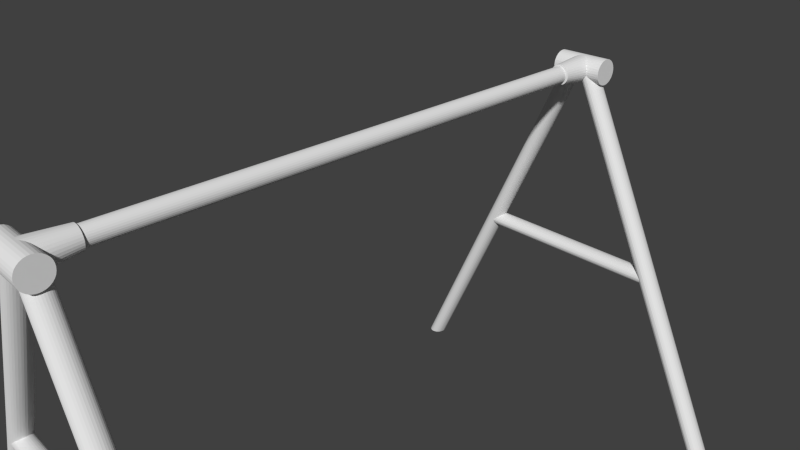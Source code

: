 # Source: swings.blend  (saved by Blender 2.73.0; exported with 4.5.12 LTS)
import bpy
from mathutils import Matrix  # noqa: F401  (used for matrix-valued properties, if any)

bpy.ops.wm.read_factory_settings(use_empty=True)
scene = bpy.context.scene
scene.name = 'Scene'

# ---- collections
col_collection_1 = bpy.data.collections.new('Collection 1'); scene.collection.children.link(col_collection_1)

# ---- world
world_world = bpy.data.worlds.new('World'); scene.world = world_world
world_world.color = (0.05088, 0.05088, 0.05088)
world_world.use_sun_shadow = False
world_world.sun_shadow_jitter_overblur = 0.0
world_world.cycles.sampling_method = 'MANUAL'
world_world.cycles.sample_map_resolution = 256

# ---- cameras
cam_camera = bpy.data.cameras.new('Camera')
cam_camera.clip_end = 100.0
cam_camera.lens = 35.0
cam_camera.sensor_width = 32.0
cam_camera.sensor_height = 18.0
cam_camera.ortho_scale = 7.314
cam_camera.dof.focus_distance = 0.0
cam_camera.dof.aperture_fstop = 128.0

# ---- meshes
me_tee_joint_001 = bpy.data.meshes.new('Tee Joint.001')
me_tee_joint_001.from_pydata([(21.96, -7.072, -2.025), (22.15, -7.091, -2.025), (22.34, -7.148, -2.025), (22.51, -7.241, -2.025), (22.66, -7.365, -2.025), (22.79, -7.516, -2.025), (22.88, -7.689, -2.025), (22.94, -7.877, -2.025), (22.96, -8.072, -2.025), (22.94, -8.267, -2.025), (22.88, -8.455, -2.025), (22.79, -8.628, -2.025), (22.66, -8.779, -2.025), (22.51, -8.903, -2.025), (22.34, -8.996, -2.025), (22.15, -9.053, -2.025), (21.96, -9.072, -2.025), (21.76, -9.053, -2.025), (21.57, -8.996, -2.025), (21.4, -8.903, -2.025), (21.25, -8.779, -2.025), (21.13, -8.628, -2.025), (21.03, -8.455, -2.025), (20.98, -8.267, -2.025), (20.96, -8.072, -2.025), (20.98, -7.877, -2.025), (21.03, -7.689, -2.025), (21.13, -7.516, -2.025), (21.25, -7.365, -2.025), (21.4, -7.241, -2.025), (21.57, -7.148, -2.025), (21.76, -7.091, -2.025), (21.96, -7.072, -1.207e-06), (22.15, -7.091, -1.207e-06), (22.34, -7.148, -1.207e-06), (22.51, -7.241, -1.207e-06), (22.66, -7.365, -1.207e-06), (22.79, -7.516, -1.207e-06), (22.88, -7.689, -1.207e-06), (22.94, -7.877, -1.207e-06), (22.96, -8.072, -1.207e-06), (22.94, -8.267, -1.207e-06), (22.88, -8.455, -1.207e-06), (22.79, -8.628, -1.207e-06), (22.66, -8.779, -1.207e-06), (22.51, -8.903, -1.207e-06), (22.34, -8.996, -1.207e-06), (22.15, -9.053, -1.207e-06), (21.96, -9.072, -1.207e-06), (21.76, -9.053, -0.1951), (21.57, -8.996, -0.3827), (21.4, -8.903, -0.5556), (21.25, -8.779, -0.7071), (21.13, -8.628, -0.8315), (21.03, -8.455, -0.9239), (20.98, -8.267, -0.9808), (20.96, -8.072, -1.0), (20.98, -7.877, -0.9808), (21.03, -7.689, -0.9239), (21.13, -7.516, -0.8315), (21.25, -7.365, -0.7071), (21.4, -7.241, -0.5556), (21.57, -7.148, -0.3827), (21.76, -7.091, -0.1951), (21.76, -7.091, 0.1951), (21.57, -7.148, 0.3827), (21.4, -7.241, 0.5556), (21.25, -7.365, 0.7071), (21.13, -7.516, 0.8315), (21.03, -7.689, 0.9239), (20.98, -7.877, 0.9808), (20.96, -8.072, 1.0), (20.98, -8.267, 0.9808), (21.03, -8.455, 0.9239), (21.13, -8.628, 0.8315), (21.25, -8.779, 0.7071), (21.4, -8.903, 0.5556), (21.57, -8.996, 0.3827), (21.76, -9.053, 0.1951), (18.96, -7.339, -1.325e-06), (18.96, -7.354, 0.1506), (18.96, -7.398, 0.2953), (18.96, -7.469, 0.4287), (18.96, -7.565, 0.5457), (18.96, -7.682, 0.6417), (18.96, -7.815, 0.713), (18.96, -7.96, 0.7569), (18.96, -8.111, 0.7717), (18.96, -8.261, 0.7569), (18.96, -8.406, 0.713), (18.96, -8.539, 0.6417), (18.96, -8.656, 0.5457), (18.96, -8.752, 0.4287), (18.96, -8.824, 0.2953), (18.96, -8.868, 0.1506), (18.96, -8.882, -1.325e-06), (18.96, -8.868, -0.1506), (18.96, -8.824, -0.2953), (18.96, -8.752, -0.4287), (18.96, -8.656, -0.5457), (18.96, -8.539, -0.6417), (18.96, -8.406, -0.713), (18.96, -8.261, -0.7569), (18.96, -8.111, -0.7717), (18.96, -7.96, -0.7569), (18.96, -7.815, -0.713), (18.96, -7.682, -0.6417), (18.96, -7.565, -0.5457), (18.96, -7.469, -0.4287), (18.96, -7.398, -0.2953), (18.96, -7.354, -0.1506), (21.96, -7.072, 2.025), (22.15, -7.091, 2.025), (22.34, -7.148, 2.025), (22.51, -7.241, 2.025), (22.66, -7.365, 2.025), (22.79, -7.516, 2.025), (22.88, -7.689, 2.025), (22.94, -7.877, 2.025), (22.96, -8.072, 2.025), (22.94, -8.267, 2.025), (22.88, -8.455, 2.025), (22.79, -8.628, 2.025), (22.66, -8.779, 2.025), (22.51, -8.903, 2.025), (22.34, -8.996, 2.025), (22.15, -9.053, 2.025), (21.96, -9.072, 2.025), (21.76, -9.053, 2.025), (21.57, -8.996, 2.025), (21.4, -8.903, 2.025), (21.25, -8.779, 2.025), (21.13, -8.628, 2.025), (21.03, -8.455, 2.025), (20.98, -8.267, 2.025), (20.96, -8.072, 2.025), (20.98, -7.877, 2.025), (21.03, -7.689, 2.025), (21.13, -7.516, 2.025), (21.25, -7.365, 2.025), (21.4, -7.241, 2.025), (21.57, -7.148, 2.025), (21.76, -7.091, 2.025), (-21.98, -7.072, 2.025), (-22.17, -7.091, 2.025), (-22.36, -7.148, 2.025), (-22.53, -7.241, 2.025), (-22.68, -7.365, 2.025), (-22.81, -7.516, 2.025), (-22.9, -7.689, 2.025), (-22.96, -7.877, 2.025), (-22.98, -8.072, 2.025), (-22.96, -8.267, 2.025), (-22.9, -8.455, 2.025), (-22.81, -8.628, 2.025), (-22.68, -8.779, 2.025), (-22.53, -8.903, 2.025), (-22.36, -8.996, 2.025), (-22.17, -9.053, 2.025), (-21.98, -9.072, 2.025), (-21.78, -9.053, 2.025), (-21.59, -8.996, 2.025), (-21.42, -8.903, 2.025), (-21.27, -8.779, 2.025), (-21.14, -8.628, 2.025), (-21.05, -8.455, 2.025), (-21.0, -8.267, 2.025), (-20.98, -8.072, 2.025), (-21.0, -7.877, 2.025), (-21.05, -7.689, 2.025), (-21.14, -7.516, 2.025), (-21.27, -7.365, 2.025), (-21.42, -7.241, 2.025), (-21.59, -7.148, 2.025), (-21.78, -7.091, 2.025), (-21.98, -7.072, 8.006e-07), (-22.17, -7.091, 8.159e-07), (-22.36, -7.148, 8.274e-07), (-22.53, -7.241, 8.344e-07), (-22.68, -7.365, 8.368e-07), (-22.81, -7.516, 8.344e-07), (-22.9, -7.689, 8.274e-07), (-22.96, -7.877, 8.159e-07), (-22.98, -8.072, 8.006e-07), (-22.96, -8.267, 7.818e-07), (-22.9, -8.455, 7.605e-07), (-22.81, -8.628, 7.373e-07), (-22.68, -8.779, 7.131e-07), (-22.53, -8.903, 6.89e-07), (-22.36, -8.996, 6.658e-07), (-22.17, -9.053, 6.445e-07), (-21.98, -9.072, 6.257e-07), (-21.78, -9.053, 0.1951), (-21.59, -8.996, 0.3827), (-21.42, -8.903, 0.5556), (-21.27, -8.779, 0.7071), (-21.14, -8.628, 0.8315), (-21.05, -8.455, 0.9239), (-21.0, -8.267, 0.9808), (-20.98, -8.072, 1.0), (-21.0, -7.877, 0.9808), (-21.05, -7.689, 0.9239), (-21.14, -7.516, 0.8315), (-21.27, -7.365, 0.7071), (-21.42, -7.241, 0.5556), (-21.59, -7.148, 0.3827), (-21.78, -7.091, 0.1951), (-21.78, -7.091, -0.1951), (-21.59, -7.148, -0.3827), (-21.42, -7.241, -0.5556), (-21.27, -7.365, -0.7071), (-21.14, -7.516, -0.8315), (-21.05, -7.689, -0.9239), (-21.0, -7.877, -0.9808), (-20.98, -8.072, -1.0), (-21.0, -8.267, -0.9808), (-21.05, -8.455, -0.9239), (-21.14, -8.628, -0.8315), (-21.27, -8.779, -0.7071), (-21.42, -8.903, -0.5556), (-21.59, -8.996, -0.3827), (-21.78, -9.053, -0.1951), (-18.98, -7.339, 6.331e-07), (-18.98, -7.354, -0.1506), (-18.98, -7.398, -0.2953), (-18.98, -7.469, -0.4287), (-18.98, -7.565, -0.5457), (-18.98, -7.682, -0.6417), (-18.98, -7.815, -0.713), (-18.98, -7.96, -0.7569), (-18.98, -8.111, -0.7717), (-18.98, -8.261, -0.7569), (-18.98, -8.406, -0.713), (-18.98, -8.539, -0.6417), (-18.98, -8.656, -0.5457), (-18.98, -8.752, -0.4287), (-18.98, -8.824, -0.2953), (-18.98, -8.868, -0.1506), (-18.98, -8.882, 4.981e-07), (-18.98, -8.868, 0.1506), (-18.98, -8.824, 0.2953), (-18.98, -8.752, 0.4287), (-18.98, -8.656, 0.5457), (-18.98, -8.539, 0.6417), (-18.98, -8.406, 0.713), (-18.98, -8.261, 0.7569), (-18.98, -8.111, 0.7717), (-18.98, -7.96, 0.7569), (-18.98, -7.815, 0.713), (-18.98, -7.682, 0.6417), (-18.98, -7.565, 0.5457), (-18.98, -7.469, 0.4287), (-18.98, -7.398, 0.2953), (-18.98, -7.354, 0.1506), (-21.98, -7.072, -2.025), (-22.17, -7.091, -2.025), (-22.36, -7.148, -2.025), (-22.53, -7.241, -2.025), (-22.68, -7.365, -2.025), (-22.81, -7.516, -2.025), (-22.9, -7.689, -2.025), (-22.96, -7.877, -2.025), (-22.98, -8.072, -2.025), (-22.96, -8.267, -2.025), (-22.9, -8.455, -2.025), (-22.81, -8.628, -2.025), (-22.68, -8.779, -2.025), (-22.53, -8.903, -2.025), (-22.36, -8.996, -2.025), (-22.17, -9.053, -2.025), (-21.98, -9.072, -2.025), (-21.78, -9.053, -2.025), (-21.59, -8.996, -2.025), (-21.42, -8.903, -2.025), (-21.27, -8.779, -2.025), (-21.14, -8.628, -2.025), (-21.05, -8.455, -2.025), (-21.0, -8.267, -2.025), (-20.98, -8.072, -2.025), (-21.0, -7.877, -2.025), (-21.05, -7.689, -2.025), (-21.14, -7.516, -2.025), (-21.27, -7.365, -2.025), (-21.42, -7.241, -2.025), (-21.59, -7.148, -2.025), (-21.78, -7.091, -2.025), (21.04, 7.366, 7.795), (21.04, 7.366, -8.064), (21.06, 7.251, 7.795), (21.06, 7.251, -8.064), (21.1, 7.141, 7.795), (21.1, 7.141, -8.064), (21.17, 7.039, 7.795), (21.17, 7.039, -8.064), (21.25, 6.95, 7.795), (21.25, 6.95, -8.064), (21.36, 6.877, 7.795), (21.36, 6.877, -8.064), (21.49, 6.823, 7.795), (21.49, 6.823, -8.064), (21.62, 6.789, 7.795), (21.62, 6.789, -8.064), (21.76, 6.778, 7.795), (21.76, 6.778, -8.064), (21.9, 6.789, 7.795), (21.9, 6.789, -8.064), (22.03, 6.823, 7.795), (22.03, 6.823, -8.064), (22.16, 6.877, 7.795), (22.16, 6.877, -8.064), (22.27, 6.95, 7.795), (22.27, 6.95, -8.064), (22.36, 7.039, 7.795), (22.36, 7.039, -8.064), (22.42, 7.141, 7.795), (22.42, 7.141, -8.064), (22.46, 7.251, 7.795), (22.46, 7.251, -8.064), (22.48, 7.366, 7.795), (22.48, 7.366, -8.064), (22.46, 7.481, 7.795), (22.46, 7.481, -8.064), (22.42, 7.591, 7.795), (22.42, 7.591, -8.064), (22.36, 7.693, 7.795), (22.36, 7.693, -8.064), (22.27, 7.782, 7.795), (22.27, 7.782, -8.064), (22.16, 7.855, 7.795), (22.16, 7.855, -8.064), (22.03, 7.91, 7.795), (22.03, 7.91, -8.064), (21.9, 7.943, 7.795), (21.9, 7.943, -8.064), (21.76, 7.955, 7.795), (21.76, 7.955, -8.064), (21.62, 7.943, 7.795), (21.62, 7.943, -8.064), (21.49, 7.91, 7.795), (21.49, 7.91, -8.064), (21.36, 7.855, 7.795), (21.36, 7.855, -8.064), (21.25, 7.782, 7.795), (21.25, 7.782, -8.064), (21.17, 7.693, 7.795), (21.17, 7.693, -8.064), (21.1, 7.591, 7.795), (21.1, 7.591, -8.064), (21.06, 7.481, 7.795), (21.06, 7.481, -8.064), (20.97, 22.72, 15.08), (20.97, -7.992, 0.7603), (20.98, 22.72, 15.22), (20.98, -7.992, 0.9009), (21.03, 22.72, 15.36), (21.03, -7.992, 1.036), (21.1, 22.72, 15.48), (21.1, -7.992, 1.161), (21.2, 22.72, 15.59), (21.2, -7.992, 1.27), (21.32, 22.72, 15.68), (21.32, -7.992, 1.36), (21.46, 22.72, 15.75), (21.46, -7.992, 1.426), (21.61, 22.72, 15.79), (21.61, -7.992, 1.467), (21.76, 22.72, 15.8), (21.76, -7.992, 1.481), (21.92, 22.72, 15.79), (21.92, -7.992, 1.467), (22.07, 22.72, 15.75), (22.07, -7.992, 1.426), (22.2, 22.72, 15.68), (22.2, -7.992, 1.36), (22.32, 22.72, 15.59), (22.32, -7.992, 1.27), (22.42, 22.72, 15.48), (22.42, -7.992, 1.161), (22.5, 22.72, 15.36), (22.5, -7.992, 1.036), (22.54, 22.72, 15.22), (22.54, -7.992, 0.9009), (22.56, 22.72, 15.08), (22.56, -7.992, 0.7603), (22.54, 22.72, 14.94), (22.54, -7.992, 0.6196), (22.5, 22.72, 14.81), (22.5, -7.992, 0.4844), (22.42, 22.72, 14.68), (22.42, -7.992, 0.3597), (22.32, 22.72, 14.57), (22.32, -7.992, 0.2505), (22.2, 22.72, 14.48), (22.2, -7.992, 0.1608), (22.07, 22.72, 14.42), (22.07, -7.992, 0.09418), (21.92, 22.72, 14.38), (21.92, -7.992, 0.05315), (21.76, 22.72, 14.36), (21.76, -7.992, 0.03929), (21.61, 22.72, 14.38), (21.61, -7.992, 0.05315), (21.46, 22.72, 14.42), (21.46, -7.992, 0.09418), (21.32, 22.72, 14.48), (21.32, -7.992, 0.1608), (21.2, 22.72, 14.57), (21.2, -7.992, 0.2505), (21.1, 22.72, 14.68), (21.1, -7.992, 0.3597), (21.03, 22.72, 14.81), (21.03, -7.992, 0.4844), (20.98, 22.72, 14.94), (20.98, -7.992, 0.6196), (22.56, 22.72, -14.98), (22.56, -7.992, -0.6524), (22.54, 22.72, -15.12), (22.54, -7.992, -0.7931), (22.5, 22.72, -15.25), (22.5, -7.992, -0.9283), (22.42, 22.72, -15.38), (22.42, -7.992, -1.053), (22.32, 22.72, -15.49), (22.32, -7.992, -1.162), (22.2, 22.72, -15.57), (22.2, -7.992, -1.252), (22.07, 22.72, -15.64), (22.07, -7.992, -1.319), (21.92, 22.72, -15.68), (21.92, -7.992, -1.36), (21.76, 22.72, -15.7), (21.76, -7.992, -1.373), (21.61, 22.72, -15.68), (21.61, -7.992, -1.36), (21.46, 22.72, -15.64), (21.46, -7.992, -1.319), (21.32, 22.72, -15.57), (21.32, -7.992, -1.252), (21.2, 22.72, -15.49), (21.2, -7.992, -1.162), (21.1, 22.72, -15.38), (21.1, -7.992, -1.053), (21.03, 22.72, -15.25), (21.03, -7.992, -0.9283), (20.98, 22.72, -15.12), (20.98, -7.992, -0.7931), (20.97, 22.72, -14.98), (20.97, -7.992, -0.6524), (20.98, 22.72, -14.83), (20.98, -7.992, -0.5117), (21.03, 22.72, -14.7), (21.03, -7.992, -0.3765), (21.1, 22.72, -14.57), (21.1, -7.992, -0.2518), (21.2, 22.72, -14.47), (21.2, -7.992, -0.1426), (21.32, 22.72, -14.38), (21.32, -7.992, -0.05292), (21.46, 22.72, -14.31), (21.46, -7.992, 0.01371), (21.61, 22.72, -14.27), (21.61, -7.992, 0.05474), (21.76, 22.72, -14.25), (21.76, -7.992, 0.06859), (21.92, 22.72, -14.27), (21.92, -7.992, 0.05474), (22.07, 22.72, -14.31), (22.07, -7.992, 0.01371), (22.2, 22.72, -14.38), (22.2, -7.992, -0.05292), (22.32, 22.72, -14.47), (22.32, -7.992, -0.1426), (22.42, 22.72, -14.57), (22.42, -7.992, -0.2518), (22.5, 22.72, -14.7), (22.5, -7.992, -0.3765), (22.54, 22.72, -14.83), (22.54, -7.992, -0.5117), (22.67, -8.087, 0.6932), (-22.71, -8.087, 0.6932), (22.67, -8.214, 0.6809), (-22.71, -8.214, 0.6809), (22.67, -8.337, 0.6445), (-22.71, -8.337, 0.6445), (22.67, -8.45, 0.5854), (-22.71, -8.45, 0.5854), (22.67, -8.549, 0.5058), (-22.71, -8.549, 0.5058), (22.67, -8.63, 0.4089), (-22.71, -8.63, 0.4089), (22.67, -8.69, 0.2982), (-22.71, -8.69, 0.2982), (22.67, -8.728, 0.1782), (-22.71, -8.728, 0.1782), (22.67, -8.74, 0.0534), (-22.71, -8.74, 0.0534), (22.67, -8.728, -0.07143), (-22.71, -8.728, -0.07143), (22.67, -8.69, -0.1915), (-22.71, -8.69, -0.1915), (22.67, -8.63, -0.3021), (-22.71, -8.63, -0.3021), (22.67, -8.549, -0.399), (-22.71, -8.549, -0.399), (22.67, -8.45, -0.4786), (-22.71, -8.45, -0.4786), (22.67, -8.337, -0.5377), (-22.71, -8.337, -0.5377), (22.67, -8.214, -0.5741), (-22.71, -8.214, -0.5741), (22.67, -8.087, -0.5864), (-22.71, -8.087, -0.5864), (22.67, -7.959, -0.5741), (-22.71, -7.959, -0.5741), (22.67, -7.837, -0.5377), (-22.71, -7.837, -0.5377), (22.67, -7.724, -0.4786), (-22.71, -7.724, -0.4786), (22.67, -7.625, -0.399), (-22.71, -7.625, -0.399), (22.67, -7.543, -0.3021), (-22.71, -7.543, -0.3021), (22.67, -7.483, -0.1915), (-22.71, -7.483, -0.1915), (22.67, -7.446, -0.07143), (-22.71, -7.446, -0.07143), (22.67, -7.433, 0.0534), (-22.71, -7.433, 0.0534), (22.67, -7.446, 0.1782), (-22.71, -7.446, 0.1782), (22.67, -7.483, 0.2982), (-22.71, -7.483, 0.2982), (22.67, -7.543, 0.4089), (-22.71, -7.543, 0.4089), (22.67, -7.625, 0.5058), (-22.71, -7.625, 0.5058), (22.67, -7.724, 0.5854), (-22.71, -7.724, 0.5854), (22.67, -7.837, 0.6445), (-22.71, -7.837, 0.6445), (22.67, -7.959, 0.6809), (-22.71, -7.959, 0.6809), (-22.46, 7.366, 7.795), (-22.46, 7.366, -8.064), (-22.44, 7.251, 7.795), (-22.44, 7.251, -8.064), (-22.4, 7.141, 7.795), (-22.4, 7.141, -8.064), (-22.34, 7.039, 7.795), (-22.34, 7.039, -8.064), (-22.25, 6.95, 7.795), (-22.25, 6.95, -8.064), (-22.14, 6.877, 7.795), (-22.14, 6.877, -8.064), (-22.01, 6.823, 7.795), (-22.01, 6.823, -8.064), (-21.88, 6.789, 7.795), (-21.88, 6.789, -8.064), (-21.74, 6.778, 7.795), (-21.74, 6.778, -8.064), (-21.6, 6.789, 7.795), (-21.6, 6.789, -8.064), (-21.47, 6.823, 7.795), (-21.47, 6.823, -8.064), (-21.34, 6.877, 7.795), (-21.34, 6.877, -8.064), (-21.23, 6.95, 7.795), (-21.23, 6.95, -8.064), (-21.14, 7.039, 7.795), (-21.14, 7.039, -8.064), (-21.08, 7.141, 7.795), (-21.08, 7.141, -8.064), (-21.04, 7.251, 7.795), (-21.04, 7.251, -8.064), (-21.02, 7.366, 7.795), (-21.02, 7.366, -8.064), (-21.04, 7.481, 7.795), (-21.04, 7.481, -8.064), (-21.08, 7.591, 7.795), (-21.08, 7.591, -8.064), (-21.14, 7.693, 7.795), (-21.14, 7.693, -8.064), (-21.23, 7.782, 7.795), (-21.23, 7.782, -8.064), (-21.34, 7.855, 7.795), (-21.34, 7.855, -8.064), (-21.47, 7.91, 7.795), (-21.47, 7.91, -8.064), (-21.6, 7.943, 7.795), (-21.6, 7.943, -8.064), (-21.74, 7.955, 7.795), (-21.74, 7.955, -8.064), (-21.88, 7.943, 7.795), (-21.88, 7.943, -8.064), (-22.01, 7.91, 7.795), (-22.01, 7.91, -8.064), (-22.14, 7.855, 7.795), (-22.14, 7.855, -8.064), (-22.25, 7.782, 7.795), (-22.25, 7.782, -8.064), (-22.34, 7.693, 7.795), (-22.34, 7.693, -8.064), (-22.4, 7.591, 7.795), (-22.4, 7.591, -8.064), (-22.44, 7.481, 7.795), (-22.44, 7.481, -8.064), (-22.54, 22.72, 15.08), (-22.54, -7.992, 0.7603), (-22.52, 22.72, 15.22), (-22.52, -7.992, 0.9009), (-22.47, 22.72, 15.36), (-22.47, -7.992, 1.036), (-22.4, 22.72, 15.48), (-22.4, -7.992, 1.161), (-22.3, 22.72, 15.59), (-22.3, -7.992, 1.27), (-22.18, 22.72, 15.68), (-22.18, -7.992, 1.36), (-22.04, 22.72, 15.75), (-22.04, -7.992, 1.426), (-21.89, 22.72, 15.79), (-21.89, -7.992, 1.467), (-21.74, 22.72, 15.8), (-21.74, -7.992, 1.481), (-21.58, 22.72, 15.79), (-21.58, -7.992, 1.467), (-21.44, 22.72, 15.75), (-21.44, -7.992, 1.426), (-21.3, 22.72, 15.68), (-21.3, -7.992, 1.36), (-21.18, 22.72, 15.59), (-21.18, -7.992, 1.27), (-21.08, 22.72, 15.48), (-21.08, -7.992, 1.161), (-21.0, 22.72, 15.36), (-21.0, -7.992, 1.036), (-20.96, 22.72, 15.22), (-20.96, -7.992, 0.9009), (-20.94, 22.72, 15.08), (-20.94, -7.992, 0.7603), (-20.96, 22.72, 14.94), (-20.96, -7.992, 0.6196), (-21.0, 22.72, 14.81), (-21.0, -7.992, 0.4844), (-21.08, 22.72, 14.68), (-21.08, -7.992, 0.3597), (-21.18, 22.72, 14.57), (-21.18, -7.992, 0.2505), (-21.3, 22.72, 14.48), (-21.3, -7.992, 0.1608), (-21.44, 22.72, 14.42), (-21.44, -7.992, 0.09418), (-21.58, 22.72, 14.38), (-21.58, -7.992, 0.05315), (-21.74, 22.72, 14.36), (-21.74, -7.992, 0.03929), (-21.89, 22.72, 14.38), (-21.89, -7.992, 0.05315), (-22.04, 22.72, 14.42), (-22.04, -7.992, 0.09418), (-22.18, 22.72, 14.48), (-22.18, -7.992, 0.1608), (-22.3, 22.72, 14.57), (-22.3, -7.992, 0.2505), (-22.4, 22.72, 14.68), (-22.4, -7.992, 0.3597), (-22.47, 22.72, 14.81), (-22.47, -7.992, 0.4844), (-22.52, 22.72, 14.94), (-22.52, -7.992, 0.6196), (-20.94, 22.72, -14.98), (-20.94, -7.992, -0.6524), (-20.96, 22.72, -15.12), (-20.96, -7.992, -0.7931), (-21.0, 22.72, -15.25), (-21.0, -7.992, -0.9283), (-21.08, 22.72, -15.38), (-21.08, -7.992, -1.053), (-21.18, 22.72, -15.49), (-21.18, -7.992, -1.162), (-21.3, 22.72, -15.57), (-21.3, -7.992, -1.252), (-21.44, 22.72, -15.64), (-21.44, -7.992, -1.319), (-21.58, 22.72, -15.68), (-21.58, -7.992, -1.36), (-21.74, 22.72, -15.7), (-21.74, -7.992, -1.373), (-21.89, 22.72, -15.68), (-21.89, -7.992, -1.36), (-22.04, 22.72, -15.64), (-22.04, -7.992, -1.319), (-22.18, 22.72, -15.57), (-22.18, -7.992, -1.252), (-22.3, 22.72, -15.49), (-22.3, -7.992, -1.162), (-22.4, 22.72, -15.38), (-22.4, -7.992, -1.053), (-22.47, 22.72, -15.25), (-22.47, -7.992, -0.9283), (-22.52, 22.72, -15.12), (-22.52, -7.992, -0.7931), (-22.54, 22.72, -14.98), (-22.54, -7.992, -0.6524), (-22.52, 22.72, -14.83), (-22.52, -7.992, -0.5117), (-22.47, 22.72, -14.7), (-22.47, -7.992, -0.3765), (-22.4, 22.72, -14.57), (-22.4, -7.992, -0.2518), (-22.3, 22.72, -14.47), (-22.3, -7.992, -0.1426), (-22.18, 22.72, -14.38), (-22.18, -7.992, -0.05292), (-22.04, 22.72, -14.31), (-22.04, -7.992, 0.01371), (-21.89, 22.72, -14.27), (-21.89, -7.992, 0.05474), (-21.74, 22.72, -14.25), (-21.74, -7.992, 0.06859), (-21.58, 22.72, -14.27), (-21.58, -7.992, 0.05474), (-21.44, 22.72, -14.31), (-21.44, -7.992, 0.01371), (-21.3, 22.72, -14.38), (-21.3, -7.992, -0.05292), (-21.18, 22.72, -14.47), (-21.18, -7.992, -0.1426), (-21.08, 22.72, -14.57), (-21.08, -7.992, -0.2518), (-21.0, 22.72, -14.7), (-21.0, -7.992, -0.3765), (-20.96, 22.72, -14.83), (-20.96, -7.992, -0.5117)], [], [(32, 0, 31, 63), (0, 32, 33, 1), (1, 33, 34, 2), (2, 34, 35, 3), (3, 35, 36, 4), (4, 36, 37, 5), (5, 37, 38, 6), (6, 38, 39, 7), (7, 39, 40, 8), (8, 40, 41, 9), (9, 41, 42, 10), (10, 42, 43, 11), (11, 43, 44, 12), (12, 44, 45, 13), (13, 45, 46, 14), (14, 46, 47, 15), (15, 47, 48, 16), (16, 48, 49, 17), (17, 49, 50, 18), (18, 50, 51, 19), (19, 51, 52, 20), (20, 52, 53, 21), (21, 53, 54, 22), (22, 54, 55, 23), (23, 55, 56, 24), (24, 56, 57, 25), (25, 57, 58, 26), (26, 58, 59, 27), (27, 59, 60, 28), (28, 60, 61, 29), (29, 61, 62, 30), (30, 62, 63, 31), (79, 32, 63, 110), (32, 79, 80, 64), (64, 80, 81, 65), (65, 81, 82, 66), (66, 82, 83, 67), (67, 83, 84, 68), (68, 84, 85, 69), (69, 85, 86, 70), (70, 86, 87, 71), (71, 87, 88, 72), (72, 88, 89, 73), (73, 89, 90, 74), (74, 90, 91, 75), (75, 91, 92, 76), (76, 92, 93, 77), (77, 93, 94, 78), (78, 94, 95, 48), (48, 95, 96, 49), (49, 96, 97, 50), (50, 97, 98, 51), (51, 98, 99, 52), (52, 99, 100, 53), (53, 100, 101, 54), (54, 101, 102, 55), (55, 102, 103, 56), (56, 103, 104, 57), (57, 104, 105, 58), (58, 105, 106, 59), (59, 106, 107, 60), (60, 107, 108, 61), (61, 108, 109, 62), (62, 109, 110, 63), (111, 32, 64, 142), (32, 111, 112, 33), (33, 112, 113, 34), (34, 113, 114, 35), (35, 114, 115, 36), (36, 115, 116, 37), (37, 116, 117, 38), (38, 117, 118, 39), (39, 118, 119, 40), (40, 119, 120, 41), (41, 120, 121, 42), (42, 121, 122, 43), (43, 122, 123, 44), (44, 123, 124, 45), (45, 124, 125, 46), (46, 125, 126, 47), (47, 126, 127, 48), (48, 127, 128, 78), (78, 128, 129, 77), (77, 129, 130, 76), (76, 130, 131, 75), (75, 131, 132, 74), (74, 132, 133, 73), (73, 133, 134, 72), (72, 134, 135, 71), (71, 135, 136, 70), (70, 136, 137, 69), (69, 137, 138, 68), (68, 138, 139, 67), (67, 139, 140, 66), (66, 140, 141, 65), (65, 141, 142, 64), (24, 25, 26, 27, 28, 29, 30, 31, 0, 1, 2, 3, 4, 5, 6, 7, 8, 9, 10, 11, 12, 13, 14, 15, 16, 17, 18, 19, 20, 21, 22, 23), (117, 116, 115, 114, 113, 112, 111, 142, 141, 140, 139, 138, 137, 136, 135, 134, 133, 132, 131, 130, 129, 128, 127, 126, 125, 124, 123, 122, 121, 120, 119, 118), (83, 82, 81, 80, 79, 110, 109, 108, 107, 106, 105, 104, 103, 102, 101, 100, 99, 98, 97, 96, 95, 94, 93, 92, 91, 90, 89, 88, 87, 86, 85, 84), (175, 143, 174, 206), (143, 175, 176, 144), (144, 176, 177, 145), (145, 177, 178, 146), (146, 178, 179, 147), (147, 179, 180, 148), (148, 180, 181, 149), (149, 181, 182, 150), (150, 182, 183, 151), (151, 183, 184, 152), (152, 184, 185, 153), (153, 185, 186, 154), (154, 186, 187, 155), (155, 187, 188, 156), (156, 188, 189, 157), (157, 189, 190, 158), (158, 190, 191, 159), (159, 191, 192, 160), (160, 192, 193, 161), (161, 193, 194, 162), (162, 194, 195, 163), (163, 195, 196, 164), (164, 196, 197, 165), (165, 197, 198, 166), (166, 198, 199, 167), (167, 199, 200, 168), (168, 200, 201, 169), (169, 201, 202, 170), (170, 202, 203, 171), (171, 203, 204, 172), (172, 204, 205, 173), (173, 205, 206, 174), (222, 175, 206, 253), (175, 222, 223, 207), (207, 223, 224, 208), (208, 224, 225, 209), (209, 225, 226, 210), (210, 226, 227, 211), (211, 227, 228, 212), (212, 228, 229, 213), (213, 229, 230, 214), (214, 230, 231, 215), (215, 231, 232, 216), (216, 232, 233, 217), (217, 233, 234, 218), (218, 234, 235, 219), (219, 235, 236, 220), (220, 236, 237, 221), (221, 237, 238, 191), (191, 238, 239, 192), (192, 239, 240, 193), (193, 240, 241, 194), (194, 241, 242, 195), (195, 242, 243, 196), (196, 243, 244, 197), (197, 244, 245, 198), (198, 245, 246, 199), (199, 246, 247, 200), (200, 247, 248, 201), (201, 248, 249, 202), (202, 249, 250, 203), (203, 250, 251, 204), (204, 251, 252, 205), (205, 252, 253, 206), (254, 175, 207, 285), (175, 254, 255, 176), (176, 255, 256, 177), (177, 256, 257, 178), (178, 257, 258, 179), (179, 258, 259, 180), (180, 259, 260, 181), (181, 260, 261, 182), (182, 261, 262, 183), (183, 262, 263, 184), (184, 263, 264, 185), (185, 264, 265, 186), (186, 265, 266, 187), (187, 266, 267, 188), (188, 267, 268, 189), (189, 268, 269, 190), (190, 269, 270, 191), (191, 270, 271, 221), (221, 271, 272, 220), (220, 272, 273, 219), (219, 273, 274, 218), (218, 274, 275, 217), (217, 275, 276, 216), (216, 276, 277, 215), (215, 277, 278, 214), (214, 278, 279, 213), (213, 279, 280, 212), (212, 280, 281, 211), (211, 281, 282, 210), (210, 282, 283, 209), (209, 283, 284, 208), (208, 284, 285, 207), (167, 168, 169, 170, 171, 172, 173, 174, 143, 144, 145, 146, 147, 148, 149, 150, 151, 152, 153, 154, 155, 156, 157, 158, 159, 160, 161, 162, 163, 164, 165, 166), (260, 259, 258, 257, 256, 255, 254, 285, 284, 283, 282, 281, 280, 279, 278, 277, 276, 275, 274, 273, 272, 271, 270, 269, 268, 267, 266, 265, 264, 263, 262, 261), (226, 225, 224, 223, 222, 253, 252, 251, 250, 249, 248, 247, 246, 245, 244, 243, 242, 241, 240, 239, 238, 237, 236, 235, 234, 233, 232, 231, 230, 229, 228, 227), (286, 287, 289, 288), (288, 289, 291, 290), (290, 291, 293, 292), (292, 293, 295, 294), (294, 295, 297, 296), (296, 297, 299, 298), (298, 299, 301, 300), (300, 301, 303, 302), (302, 303, 305, 304), (304, 305, 307, 306), (306, 307, 309, 308), (308, 309, 311, 310), (310, 311, 313, 312), (312, 313, 315, 314), (314, 315, 317, 316), (316, 317, 319, 318), (318, 319, 321, 320), (320, 321, 323, 322), (322, 323, 325, 324), (324, 325, 327, 326), (326, 327, 329, 328), (328, 329, 331, 330), (330, 331, 333, 332), (332, 333, 335, 334), (334, 335, 337, 336), (336, 337, 339, 338), (338, 339, 341, 340), (340, 341, 343, 342), (342, 343, 345, 344), (344, 345, 347, 346), (289, 287, 349, 347, 345, 343, 341, 339, 337, 335, 333, 331, 329, 327, 325, 323, 321, 319, 317, 315, 313, 311, 309, 307, 305, 303, 301, 299, 297, 295, 293, 291), (348, 349, 287, 286), (346, 347, 349, 348), (286, 288, 290, 292, 294, 296, 298, 300, 302, 304, 306, 308, 310, 312, 314, 316, 318, 320, 322, 324, 326, 328, 330, 332, 334, 336, 338, 340, 342, 344, 346, 348), (350, 351, 353, 352), (352, 353, 355, 354), (354, 355, 357, 356), (356, 357, 359, 358), (358, 359, 361, 360), (360, 361, 363, 362), (362, 363, 365, 364), (364, 365, 367, 366), (366, 367, 369, 368), (368, 369, 371, 370), (370, 371, 373, 372), (372, 373, 375, 374), (374, 375, 377, 376), (376, 377, 379, 378), (378, 379, 381, 380), (380, 381, 383, 382), (382, 383, 385, 384), (384, 385, 387, 386), (386, 387, 389, 388), (388, 389, 391, 390), (390, 391, 393, 392), (392, 393, 395, 394), (394, 395, 397, 396), (396, 397, 399, 398), (398, 399, 401, 400), (400, 401, 403, 402), (402, 403, 405, 404), (404, 405, 407, 406), (406, 407, 409, 408), (408, 409, 411, 410), (412, 413, 351, 350), (410, 411, 413, 412), (350, 352, 354, 356, 358, 360, 362, 364, 366, 368, 370, 372, 374, 376, 378, 380, 382, 384, 386, 388, 390, 392, 394, 396, 398, 400, 402, 404, 406, 408, 410, 412), (414, 415, 417, 416), (416, 417, 419, 418), (418, 419, 421, 420), (420, 421, 423, 422), (422, 423, 425, 424), (424, 425, 427, 426), (426, 427, 429, 428), (428, 429, 431, 430), (430, 431, 433, 432), (432, 433, 435, 434), (434, 435, 437, 436), (436, 437, 439, 438), (438, 439, 441, 440), (440, 441, 443, 442), (442, 443, 445, 444), (444, 445, 447, 446), (446, 447, 449, 448), (448, 449, 451, 450), (450, 451, 453, 452), (452, 453, 455, 454), (454, 455, 457, 456), (456, 457, 459, 458), (458, 459, 461, 460), (460, 461, 463, 462), (462, 463, 465, 464), (464, 465, 467, 466), (466, 467, 469, 468), (468, 469, 471, 470), (470, 471, 473, 472), (472, 473, 475, 474), (476, 477, 415, 414), (474, 475, 477, 476), (414, 416, 418, 420, 422, 424, 426, 428, 430, 432, 434, 436, 438, 440, 442, 444, 446, 448, 450, 452, 454, 456, 458, 460, 462, 464, 466, 468, 470, 472, 474, 476), (478, 479, 481, 480), (480, 481, 483, 482), (482, 483, 485, 484), (484, 485, 487, 486), (486, 487, 489, 488), (488, 489, 491, 490), (490, 491, 493, 492), (492, 493, 495, 494), (494, 495, 497, 496), (496, 497, 499, 498), (498, 499, 501, 500), (500, 501, 503, 502), (502, 503, 505, 504), (504, 505, 507, 506), (506, 507, 509, 508), (508, 509, 511, 510), (510, 511, 513, 512), (512, 513, 515, 514), (514, 515, 517, 516), (516, 517, 519, 518), (518, 519, 521, 520), (520, 521, 523, 522), (522, 523, 525, 524), (524, 525, 527, 526), (526, 527, 529, 528), (528, 529, 531, 530), (530, 531, 533, 532), (532, 533, 535, 534), (534, 535, 537, 536), (536, 537, 539, 538), (540, 541, 479, 478), (538, 539, 541, 540), (542, 543, 545, 544), (544, 545, 547, 546), (546, 547, 549, 548), (548, 549, 551, 550), (550, 551, 553, 552), (552, 553, 555, 554), (554, 555, 557, 556), (556, 557, 559, 558), (558, 559, 561, 560), (560, 561, 563, 562), (562, 563, 565, 564), (564, 565, 567, 566), (566, 567, 569, 568), (568, 569, 571, 570), (570, 571, 573, 572), (572, 573, 575, 574), (574, 575, 577, 576), (576, 577, 579, 578), (578, 579, 581, 580), (580, 581, 583, 582), (582, 583, 585, 584), (584, 585, 587, 586), (586, 587, 589, 588), (588, 589, 591, 590), (590, 591, 593, 592), (592, 593, 595, 594), (594, 595, 597, 596), (596, 597, 599, 598), (598, 599, 601, 600), (600, 601, 603, 602), (604, 605, 543, 542), (602, 603, 605, 604), (606, 607, 609, 608), (608, 609, 611, 610), (610, 611, 613, 612), (612, 613, 615, 614), (614, 615, 617, 616), (616, 617, 619, 618), (618, 619, 621, 620), (620, 621, 623, 622), (622, 623, 625, 624), (624, 625, 627, 626), (626, 627, 629, 628), (628, 629, 631, 630), (630, 631, 633, 632), (632, 633, 635, 634), (634, 635, 637, 636), (636, 637, 639, 638), (638, 639, 641, 640), (640, 641, 643, 642), (642, 643, 645, 644), (644, 645, 647, 646), (646, 647, 649, 648), (648, 649, 651, 650), (650, 651, 653, 652), (652, 653, 655, 654), (654, 655, 657, 656), (656, 657, 659, 658), (658, 659, 661, 660), (660, 661, 663, 662), (662, 663, 665, 664), (664, 665, 667, 666), (668, 669, 607, 606), (666, 667, 669, 668), (606, 608, 610, 612, 614, 616, 618, 620, 622, 624, 626, 628, 630, 632, 634, 636, 638, 640, 642, 644, 646, 648, 650, 652, 654, 656, 658, 660, 662, 664, 666, 668), (670, 671, 673, 672), (672, 673, 675, 674), (674, 675, 677, 676), (676, 677, 679, 678), (678, 679, 681, 680), (680, 681, 683, 682), (682, 683, 685, 684), (684, 685, 687, 686), (686, 687, 689, 688), (688, 689, 691, 690), (690, 691, 693, 692), (692, 693, 695, 694), (694, 695, 697, 696), (696, 697, 699, 698), (698, 699, 701, 700), (700, 701, 703, 702), (702, 703, 705, 704), (704, 705, 707, 706), (706, 707, 709, 708), (708, 709, 711, 710), (710, 711, 713, 712), (712, 713, 715, 714), (714, 715, 717, 716), (716, 717, 719, 718), (718, 719, 721, 720), (720, 721, 723, 722), (722, 723, 725, 724), (724, 725, 727, 726), (726, 727, 729, 728), (728, 729, 731, 730), (732, 733, 671, 670), (730, 731, 733, 732), (670, 672, 674, 676, 678, 680, 682, 684, 686, 688, 690, 692, 694, 696, 698, 700, 702, 704, 706, 708, 710, 712, 714, 716, 718, 720, 722, 724, 726, 728, 730, 732)])
me_tee_joint_001.use_remesh_preserve_volume = False
me_tee_joint_001.use_remesh_preserve_attributes = False
me_tee_joint_001.use_mirror_vertex_groups = False
me_tee_joint_001.update()

# ---- objects
ob_tee_joint_001 = bpy.data.objects.new('Tee Joint.001', me_tee_joint_001)
ob_camera = bpy.data.objects.new('Camera', cam_camera)

# ---- transforms, parenting, visibility, modifiers, constraints
ob_tee_joint_001.location = (0.0, 0.0, 0.0)
ob_tee_joint_001.rotation_euler = (-1.571, -4.371e-08, 1.571)
ob_tee_joint_001.scale = (0.1951, 0.1951, 0.1951)
ob_tee_joint_001.lineart.crease_threshold = 0.0
ob_camera.location = (7.481, -6.508, 5.344)
ob_camera.rotation_euler = (1.109, 0.01082, 0.8149)
ob_camera.lock_rotations_4d = False
ob_camera.empty_display_type = 'ARROWS'
ob_camera.color = (0.0, 0.0, 0.0, 0.0)
ob_camera.display_type = 'WIRE'
ob_camera.lineart.crease_threshold = 0.0

# ---- collection membership
col_collection_1.objects.link(ob_tee_joint_001)
col_collection_1.objects.link(ob_camera)

# ---- scene / render settings (as saved in the file)
scene.camera = ob_camera
scene.frame_start = 1; scene.frame_end = 250; scene.frame_set(6)
scene.render.engine = 'BLENDER_EEVEE_NEXT'
scene.render.dither_intensity = 0.0
scene.cycles.use_denoising = False
scene.cycles.samples = 10
scene.cycles.sampling_pattern = 'TABULATED_SOBOL'
scene.cycles.light_sampling_threshold = 0.0
scene.cycles.use_adaptive_sampling = False
scene.cycles.use_light_tree = False
scene.cycles.blur_glossy = 0.0
scene.cycles.pixel_filter_type = 'GAUSSIAN'
scene.cycles.sample_clamp_indirect = 0.0
scene.view_settings.view_transform = 'Standard'
bpy.context.view_layer.update()

# ---- added for rendering (the .blend has no usable light): sun
light_auto_sun = bpy.data.lights.new('AutoSun', 'SUN')
light_auto_sun.energy = 3.0
light_auto_sun.angle = 0.0523599
ob_auto_sun = bpy.data.objects.new('AutoSun', light_auto_sun)
scene.collection.objects.link(ob_auto_sun)
ob_auto_sun.rotation_euler = (0.872665, 0.174533, 0.523599)
bpy.context.view_layer.update()
